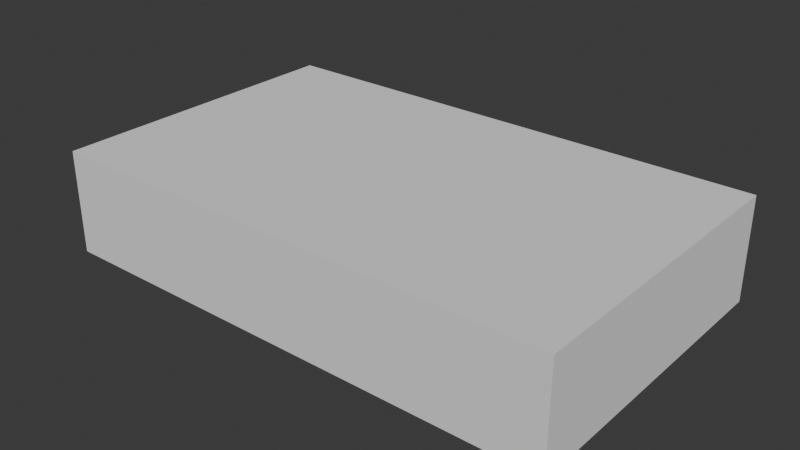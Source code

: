 # Source: lr2.5x1.5x0.5.blend  (saved by Blender 4.3.34; exported with 4.5.12 LTS)
import bpy
from mathutils import Matrix  # noqa: F401  (used for matrix-valued properties, if any)

bpy.ops.wm.read_factory_settings(use_empty=True)
scene = bpy.context.scene
scene.name = 'Scene'

# ---- collections
col_collection = bpy.data.collections.new('Collection'); scene.collection.children.link(col_collection)

# ---- world
world_world = bpy.data.worlds.new('World'); scene.world = world_world
world_world.use_nodes = True; world_world.node_tree.nodes.clear()
_N = world_world.node_tree.nodes; _L = world_world.node_tree.links
n0 = _N.new('ShaderNodeOutputWorld'); n0.name = 'World Output'; n0.location = (300, 300)
n1 = _N.new('ShaderNodeBackground'); n1.name = 'Background'; n1.location = (10, 300)
n1.inputs[0].default_value = (0.05088, 0.05088, 0.05088, 1.0)
_L.new(n1.outputs[0], n0.inputs[0])
n0.is_active_output = True
world_world.color = (0.05088, 0.05088, 0.05088)
world_world.sun_shadow_jitter_overblur = 0.0

# ---- meshes
me_cube_004 = bpy.data.meshes.new('Cube.004')
me_cube_004.from_pydata([(-1.25, -0.75, 0.0), (-1.25, -0.75, 0.5), (-1.25, 0.75, 0.0), (-1.25, 0.75, 0.5), (1.25, -0.75, 0.0), (1.25, -0.75, 0.5), (1.25, 0.75, 0.0), (1.25, 0.75, 0.5)], [], [(0, 1, 3, 2), (2, 3, 7, 6), (6, 7, 5, 4), (4, 5, 1, 0), (2, 6, 4, 0), (7, 3, 1, 5)])
_uv = me_cube_004.uv_layers.new(name='UVMap')
_uv.uv.foreach_set('vector', [0.375, 0.0, 0.625, 0.0, 0.625, 0.25, 0.375, 0.25, 0.375, 0.25, 0.625, 0.25, 0.625, 0.5, 0.375, 0.5, 0.375, 0.5, 0.625, 0.5, 0.625, 0.75, 0.375, 0.75, 0.375, 0.75, 0.625, 0.75, 0.625, 1.0, 0.375, 1.0, 0.125, 0.5, 0.375, 0.5, 0.375, 0.75, 0.125, 0.75, 0.625, 0.5, 0.875, 0.5, 0.875, 0.75, 0.625, 0.75])
me_cube_004.update()

# ---- objects
ob_2_5x1_5x0_5 = bpy.data.objects.new('2.5x1.5x0.5', me_cube_004)

# ---- transforms, parenting, visibility, modifiers, constraints
ob_2_5x1_5x0_5.location = (0.0, 0.0, 0.0)

# ---- collection membership
col_collection.objects.link(ob_2_5x1_5x0_5)

# ---- scene / render settings (as saved in the file)
scene.frame_start = 1; scene.frame_end = 250; scene.frame_set(1)
scene.render.engine = 'BLENDER_EEVEE_NEXT'
bpy.context.view_layer.update()

# ---- added for rendering (the .blend has no active camera and no usable light): camera, sun
cam_auto = bpy.data.cameras.new('AutoCamera')
cam_auto.lens = 50.0
cam_auto.sensor_width = 36.0
cam_auto.clip_end = 1000.0
ob_auto_camera = bpy.data.objects.new('AutoCamera', cam_auto)
scene.collection.objects.link(ob_auto_camera)
ob_auto_camera.location = (2.73685, -3.28422, 2.43948)
ob_auto_camera.rotation_euler = (1.09748, -7.21219e-08, 0.694738)
scene.camera = ob_auto_camera
light_auto_sun = bpy.data.lights.new('AutoSun', 'SUN')
light_auto_sun.energy = 3.0
light_auto_sun.angle = 0.0523599
ob_auto_sun = bpy.data.objects.new('AutoSun', light_auto_sun)
scene.collection.objects.link(ob_auto_sun)
ob_auto_sun.rotation_euler = (0.872665, 0.174533, 0.523599)
bpy.context.view_layer.update()
